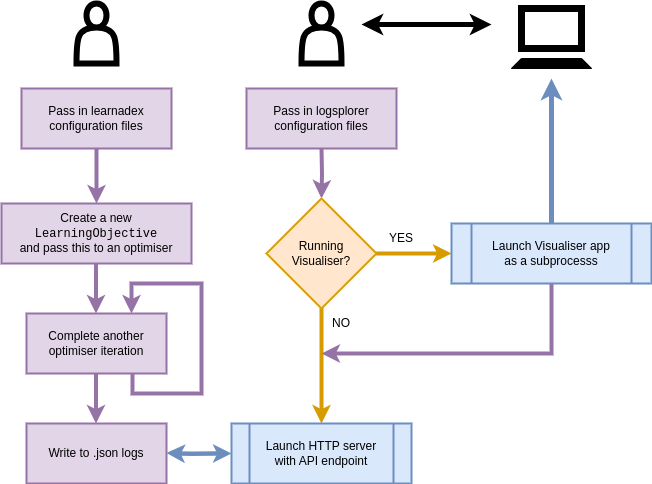

The diagram above was exported from draw.io. Its source (the exported page's mxGraphModel, read from the mxfile embedded in the PNG):
<mxGraphModel dx="884" dy="591" grid="1" gridSize="10" guides="1" tooltips="1" connect="1" arrows="1" fold="1" page="1" pageScale="1" pageWidth="827" pageHeight="1169" math="0" shadow="0">
  <root>
    <mxCell id="0" />
    <mxCell id="1" parent="0" />
    <mxCell id="kjYCAqWU2qJCuJv3rfHh-37" value="" style="edgeStyle=orthogonalEdgeStyle;rounded=0;orthogonalLoop=1;jettySize=auto;html=1;strokeWidth=4;fillColor=#e1d5e7;strokeColor=#9673a6;exitX=0.5;exitY=1;exitDx=0;exitDy=0;entryX=0.75;entryY=0;entryDx=0;entryDy=0;" parent="1" target="kjYCAqWU2qJCuJv3rfHh-32" edge="1">
      <mxGeometry relative="1" as="geometry">
        <mxPoint x="150" y="390" as="sourcePoint" />
        <mxPoint x="230" y="420" as="targetPoint" />
        <Array as="points">
          <mxPoint x="151" y="390" />
          <mxPoint x="151" y="410" />
          <mxPoint x="220" y="410" />
          <mxPoint x="220" y="300" />
          <mxPoint x="150" y="300" />
        </Array>
      </mxGeometry>
    </mxCell>
    <mxCell id="kjYCAqWU2qJCuJv3rfHh-1" value="" style="edgeStyle=orthogonalEdgeStyle;rounded=0;orthogonalLoop=1;jettySize=auto;html=1;strokeWidth=4;fillColor=#e1d5e7;strokeColor=#9673a6;entryX=0.5;entryY=0;entryDx=0;entryDy=0;" parent="1" target="kjYCAqWU2qJCuJv3rfHh-5" edge="1">
      <mxGeometry relative="1" as="geometry">
        <mxPoint x="340" y="165" as="sourcePoint" />
        <mxPoint x="340" y="245" as="targetPoint" />
      </mxGeometry>
    </mxCell>
    <mxCell id="kjYCAqWU2qJCuJv3rfHh-3" style="edgeStyle=orthogonalEdgeStyle;rounded=0;orthogonalLoop=1;jettySize=auto;html=1;strokeWidth=4;fillColor=#ffe6cc;strokeColor=#d79b00;entryX=0.5;entryY=0;entryDx=0;entryDy=0;" parent="1" source="kjYCAqWU2qJCuJv3rfHh-5" edge="1">
      <mxGeometry relative="1" as="geometry">
        <mxPoint x="340" y="440" as="targetPoint" />
      </mxGeometry>
    </mxCell>
    <mxCell id="kjYCAqWU2qJCuJv3rfHh-4" style="edgeStyle=orthogonalEdgeStyle;rounded=0;orthogonalLoop=1;jettySize=auto;html=1;entryX=0;entryY=0.5;entryDx=0;entryDy=0;strokeWidth=4;fillColor=#ffe6cc;strokeColor=#d79b00;" parent="1" source="kjYCAqWU2qJCuJv3rfHh-5" target="kjYCAqWU2qJCuJv3rfHh-8" edge="1">
      <mxGeometry relative="1" as="geometry" />
    </mxCell>
    <mxCell id="kjYCAqWU2qJCuJv3rfHh-5" value="Running &lt;br&gt;Visualiser?" style="rhombus;whiteSpace=wrap;html=1;fillColor=#ffe6cc;strokeColor=#d79b00;strokeWidth=2;" parent="1" vertex="1">
      <mxGeometry x="285" y="215" width="110" height="110" as="geometry" />
    </mxCell>
    <mxCell id="kjYCAqWU2qJCuJv3rfHh-6" value="" style="edgeStyle=orthogonalEdgeStyle;rounded=0;orthogonalLoop=1;jettySize=auto;html=1;strokeWidth=4;fillColor=#e1d5e7;strokeColor=#9673a6;" parent="1" source="kjYCAqWU2qJCuJv3rfHh-8" edge="1">
      <mxGeometry relative="1" as="geometry">
        <mxPoint x="340" y="370" as="targetPoint" />
        <Array as="points">
          <mxPoint x="570" y="370" />
          <mxPoint x="340" y="370" />
        </Array>
      </mxGeometry>
    </mxCell>
    <mxCell id="kjYCAqWU2qJCuJv3rfHh-7" style="edgeStyle=orthogonalEdgeStyle;rounded=0;orthogonalLoop=1;jettySize=auto;html=1;strokeWidth=5;fillColor=#dae8fc;strokeColor=#6c8ebf;" parent="1" source="kjYCAqWU2qJCuJv3rfHh-8" edge="1">
      <mxGeometry relative="1" as="geometry">
        <mxPoint x="570" y="95" as="targetPoint" />
      </mxGeometry>
    </mxCell>
    <mxCell id="kjYCAqWU2qJCuJv3rfHh-8" value="Launch Visualiser app &lt;br&gt;as a subprocesss" style="shape=process;whiteSpace=wrap;html=1;backgroundOutline=1;strokeWidth=2;fillColor=#dae8fc;strokeColor=#6c8ebf;" parent="1" vertex="1">
      <mxGeometry x="470" y="240" width="200" height="60" as="geometry" />
    </mxCell>
    <mxCell id="kjYCAqWU2qJCuJv3rfHh-9" value="YES" style="text;html=1;strokeColor=none;fillColor=none;align=center;verticalAlign=middle;whiteSpace=wrap;rounded=0;" parent="1" vertex="1">
      <mxGeometry x="390" y="240" width="60" height="30" as="geometry" />
    </mxCell>
    <mxCell id="kjYCAqWU2qJCuJv3rfHh-10" value="NO" style="text;html=1;strokeColor=none;fillColor=none;align=center;verticalAlign=middle;whiteSpace=wrap;rounded=0;" parent="1" vertex="1">
      <mxGeometry x="330" y="325" width="60" height="30" as="geometry" />
    </mxCell>
    <mxCell id="kjYCAqWU2qJCuJv3rfHh-12" value="Pass in logsplorer &lt;br&gt;configuration files" style="rounded=0;whiteSpace=wrap;html=1;strokeWidth=2;fillColor=#e1d5e7;strokeColor=#9673a6;" parent="1" vertex="1">
      <mxGeometry x="265" y="105" width="150" height="60" as="geometry" />
    </mxCell>
    <mxCell id="kjYCAqWU2qJCuJv3rfHh-16" value="" style="shape=actor;whiteSpace=wrap;html=1;strokeWidth=6;" parent="1" vertex="1">
      <mxGeometry x="320" y="20" width="40" height="60" as="geometry" />
    </mxCell>
    <mxCell id="kjYCAqWU2qJCuJv3rfHh-17" value="" style="rounded=0;whiteSpace=wrap;html=1;strokeWidth=7;" parent="1" vertex="1">
      <mxGeometry x="540" y="25" width="60" height="40" as="geometry" />
    </mxCell>
    <mxCell id="kjYCAqWU2qJCuJv3rfHh-18" value="" style="shape=trapezoid;perimeter=trapezoidPerimeter;whiteSpace=wrap;html=1;fixedSize=1;size=10;fillColor=#000000;" parent="1" vertex="1">
      <mxGeometry x="530" y="75" width="80" height="10" as="geometry" />
    </mxCell>
    <mxCell id="kjYCAqWU2qJCuJv3rfHh-19" style="edgeStyle=orthogonalEdgeStyle;rounded=0;orthogonalLoop=1;jettySize=auto;html=1;strokeWidth=5;" parent="1" edge="1">
      <mxGeometry relative="1" as="geometry">
        <mxPoint x="380" y="41" as="targetPoint" />
        <mxPoint x="470" y="41" as="sourcePoint" />
      </mxGeometry>
    </mxCell>
    <mxCell id="kjYCAqWU2qJCuJv3rfHh-20" style="edgeStyle=orthogonalEdgeStyle;rounded=0;orthogonalLoop=1;jettySize=auto;html=1;strokeWidth=5;" parent="1" edge="1">
      <mxGeometry relative="1" as="geometry">
        <mxPoint x="510" y="41" as="targetPoint" />
        <mxPoint x="440" y="41" as="sourcePoint" />
      </mxGeometry>
    </mxCell>
    <mxCell id="kjYCAqWU2qJCuJv3rfHh-26" value="" style="edgeStyle=orthogonalEdgeStyle;rounded=0;orthogonalLoop=1;jettySize=auto;html=1;strokeWidth=4;fillColor=#e1d5e7;strokeColor=#9673a6;exitX=0.5;exitY=1;exitDx=0;exitDy=0;" parent="1" source="kjYCAqWU2qJCuJv3rfHh-27" edge="1">
      <mxGeometry relative="1" as="geometry">
        <mxPoint x="114.5" y="230" as="sourcePoint" />
        <mxPoint x="115" y="220" as="targetPoint" />
      </mxGeometry>
    </mxCell>
    <mxCell id="kjYCAqWU2qJCuJv3rfHh-27" value="Pass in learnadex &lt;br&gt;configuration files" style="rounded=0;whiteSpace=wrap;html=1;strokeWidth=2;fillColor=#e1d5e7;strokeColor=#9673a6;" parent="1" vertex="1">
      <mxGeometry x="40" y="105" width="150" height="60" as="geometry" />
    </mxCell>
    <mxCell id="kjYCAqWU2qJCuJv3rfHh-31" value="Create a new &lt;br&gt;&lt;font face=&quot;Courier New&quot;&gt;LearningObjective&lt;/font&gt;&lt;br&gt;and pass this to an optimiser" style="rounded=0;whiteSpace=wrap;html=1;strokeWidth=2;fillColor=#e1d5e7;strokeColor=#9673a6;" parent="1" vertex="1">
      <mxGeometry x="20" y="220" width="190" height="60" as="geometry" />
    </mxCell>
    <mxCell id="kjYCAqWU2qJCuJv3rfHh-32" value="Complete another &lt;br&gt;optimiser iteration" style="rounded=0;whiteSpace=wrap;html=1;strokeWidth=2;fillColor=#e1d5e7;strokeColor=#9673a6;" parent="1" vertex="1">
      <mxGeometry x="45" y="330" width="140" height="60" as="geometry" />
    </mxCell>
    <mxCell id="kjYCAqWU2qJCuJv3rfHh-33" value="" style="edgeStyle=orthogonalEdgeStyle;rounded=0;orthogonalLoop=1;jettySize=auto;html=1;strokeWidth=4;fillColor=#e1d5e7;strokeColor=#9673a6;exitX=0.5;exitY=1;exitDx=0;exitDy=0;entryX=0.5;entryY=0;entryDx=0;entryDy=0;" parent="1" edge="1">
      <mxGeometry relative="1" as="geometry">
        <mxPoint x="114.5" y="280" as="sourcePoint" />
        <mxPoint x="114.5" y="330" as="targetPoint" />
        <Array as="points">
          <mxPoint x="115" y="300" />
          <mxPoint x="115" y="300" />
        </Array>
      </mxGeometry>
    </mxCell>
    <mxCell id="kjYCAqWU2qJCuJv3rfHh-40" value="" style="edgeStyle=orthogonalEdgeStyle;rounded=0;orthogonalLoop=1;jettySize=auto;html=1;fillColor=#dae8fc;strokeColor=#6c8ebf;strokeWidth=4;" parent="1" edge="1">
      <mxGeometry relative="1" as="geometry">
        <mxPoint x="200" y="470" as="sourcePoint" />
        <mxPoint x="250" y="470" as="targetPoint" />
      </mxGeometry>
    </mxCell>
    <mxCell id="kjYCAqWU2qJCuJv3rfHh-35" value="Write to .json logs" style="rounded=0;whiteSpace=wrap;html=1;strokeWidth=2;fillColor=#e1d5e7;strokeColor=#9673a6;" parent="1" vertex="1">
      <mxGeometry x="45" y="440" width="140" height="60" as="geometry" />
    </mxCell>
    <mxCell id="kjYCAqWU2qJCuJv3rfHh-36" value="" style="edgeStyle=orthogonalEdgeStyle;rounded=0;orthogonalLoop=1;jettySize=auto;html=1;strokeWidth=4;fillColor=#e1d5e7;strokeColor=#9673a6;exitX=0.5;exitY=1;exitDx=0;exitDy=0;entryX=0.5;entryY=0;entryDx=0;entryDy=0;" parent="1" edge="1">
      <mxGeometry relative="1" as="geometry">
        <mxPoint x="114.5" y="390" as="sourcePoint" />
        <mxPoint x="114.5" y="440" as="targetPoint" />
        <Array as="points">
          <mxPoint x="115" y="410" />
          <mxPoint x="115" y="410" />
        </Array>
      </mxGeometry>
    </mxCell>
    <mxCell id="kjYCAqWU2qJCuJv3rfHh-44" value="" style="edgeStyle=orthogonalEdgeStyle;rounded=0;orthogonalLoop=1;jettySize=auto;html=1;fillColor=#dae8fc;strokeColor=#6c8ebf;strokeWidth=4;" parent="1" edge="1">
      <mxGeometry relative="1" as="geometry">
        <mxPoint x="235" y="470" as="sourcePoint" />
        <mxPoint x="185" y="469.5" as="targetPoint" />
      </mxGeometry>
    </mxCell>
    <mxCell id="kjYCAqWU2qJCuJv3rfHh-47" value="Launch HTTP server &lt;br&gt;with API endpoint" style="shape=process;whiteSpace=wrap;html=1;backgroundOutline=1;strokeWidth=2;fillColor=#dae8fc;strokeColor=#6c8ebf;" parent="1" vertex="1">
      <mxGeometry x="250" y="440" width="180" height="60" as="geometry" />
    </mxCell>
    <mxCell id="kjYCAqWU2qJCuJv3rfHh-48" value="" style="shape=actor;whiteSpace=wrap;html=1;strokeWidth=6;" parent="1" vertex="1">
      <mxGeometry x="95" y="20" width="40" height="60" as="geometry" />
    </mxCell>
  </root>
</mxGraphModel>